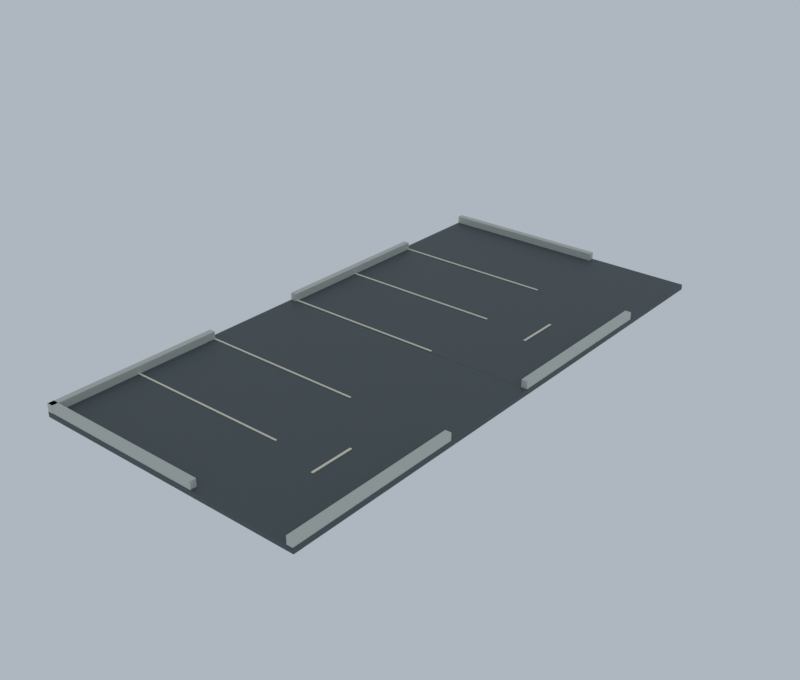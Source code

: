 # Source: facility.blend  (saved by Blender 4.3.34; exported with 4.5.12 LTS)
import bpy
from mathutils import Matrix  # noqa: F401  (used for matrix-valued properties, if any)

bpy.ops.wm.read_factory_settings(use_empty=True)
scene = bpy.context.scene
scene.name = 'Scene'

# ---- materials (node trees are filled in below, after node groups)
mat_asphalt = bpy.data.materials.new('asphalt')
mat_asphalt.diffuse_color = (0.298, 0.3373, 0.349, 1.0)
mat_paint = bpy.data.materials.new('paint')
mat_paint.diffuse_color = (0.9333, 0.9059, 0.8118, 1.0)
mat_curb = bpy.data.materials.new('curb')
mat_curb.diffuse_color = (0.7843, 0.7961, 0.7647, 1.0)

# ---- material node trees
mat_asphalt.use_nodes = True; mat_asphalt.node_tree.nodes.clear()
_N = mat_asphalt.node_tree.nodes; _L = mat_asphalt.node_tree.links
n0 = _N.new('ShaderNodeBsdfPrincipled'); n0.name = 'Principled BSDF'; n0.location = (10, 300)
n0.inputs[0].default_value = (0.07227, 0.09306, 0.0999, 1.0)
n0.inputs[2].default_value = 0.56
n1 = _N.new('ShaderNodeOutputMaterial'); n1.name = 'Material Output'; n1.location = (300, 300)
_L.new(n0.outputs[0], n1.inputs[0])
n1.is_active_output = True
mat_paint.use_nodes = True; mat_paint.node_tree.nodes.clear()
_N = mat_paint.node_tree.nodes; _L = mat_paint.node_tree.links
n0 = _N.new('ShaderNodeBsdfPrincipled'); n0.name = 'Principled BSDF'; n0.location = (10, 300)
n0.inputs[0].default_value = (0.855, 0.7991, 0.624, 1.0)
n0.inputs[2].default_value = 0.56
n1 = _N.new('ShaderNodeOutputMaterial'); n1.name = 'Material Output'; n1.location = (300, 300)
_L.new(n0.outputs[0], n1.inputs[0])
n1.is_active_output = True
mat_curb.use_nodes = True; mat_curb.node_tree.nodes.clear()
_N = mat_curb.node_tree.nodes; _L = mat_curb.node_tree.links
n0 = _N.new('ShaderNodeBsdfPrincipled'); n0.name = 'Principled BSDF'; n0.location = (10, 300)
n0.inputs[0].default_value = (0.5776, 0.5972, 0.5457, 1.0)
n0.inputs[2].default_value = 0.56
n1 = _N.new('ShaderNodeOutputMaterial'); n1.name = 'Material Output'; n1.location = (300, 300)
_L.new(n0.outputs[0], n1.inputs[0])
n1.is_active_output = True

# ---- world
world_world = bpy.data.worlds.new('World'); scene.world = world_world
world_world.use_nodes = True; world_world.node_tree.nodes.clear()
_N = world_world.node_tree.nodes; _L = world_world.node_tree.links
n0 = _N.new('ShaderNodeBackground'); n0.name = 'Background'; n0.location = (10, 300)
n0.inputs[0].default_value = (0.65, 0.72, 0.8, 1.0)
n0.inputs[1].default_value = 0.65
n1 = _N.new('ShaderNodeOutputWorld'); n1.name = 'World Output'; n1.location = (300, 300)
_L.new(n0.outputs[0], n1.inputs[0])
n1.is_active_output = True

# ---- meshes
me_asphalt = bpy.data.meshes.new('Asphalt')
me_asphalt.from_pydata([(-3.992, 0.008, 0.0), (-3.992, 0.0, 0.008), (-4.0, 0.008, 0.008), (-3.992, 0.0, 0.152), (-3.992, 0.008, 0.16), (-4.0, 0.008, 0.152), (-3.992, 7.992, 0.0), (-4.0, 7.992, 0.008), (-3.992, 8.0, 0.008), (-3.992, 7.992, 0.16), (-3.992, 8.0, 0.152), (-4.0, 7.992, 0.152), (3.992, 0.008, 0.0), (4.0, 0.008, 0.008), (3.992, 0.0, 0.008), (3.992, 0.008, 0.16), (3.992, 0.0, 0.152), (4.0, 0.008, 0.152), (3.992, 7.992, 0.0), (3.992, 8.0, 0.008), (4.0, 7.992, 0.008), (3.992, 7.992, 0.16), (4.0, 7.992, 0.152), (3.992, 8.0, 0.152)], [], [(14, 16, 3, 1), (20, 22, 17, 13), (21, 9, 4, 15), (2, 5, 11, 7), (8, 10, 23, 19), (0, 1, 2), (3, 4, 5), (6, 7, 8), (9, 10, 11), (12, 13, 14), (15, 16, 17), (18, 19, 20), (21, 22, 23), (6, 0, 2, 7), (1, 3, 5, 2), (4, 9, 11, 5), (10, 8, 7, 11), (18, 6, 8, 19), (9, 21, 23, 10), (22, 20, 19, 23), (12, 18, 20, 13), (21, 15, 17, 22), (16, 14, 13, 17), (0, 12, 14, 1), (15, 4, 3, 16), (6, 18, 12, 0)])
me_asphalt.materials.append(mat_asphalt)
me_asphalt.update()
me_bayline = bpy.data.meshes.new('BayLine')
me_bayline.from_pydata([(-3.992, 4.951, 0.1575), (-3.992, 4.942, 0.1655), (-4.0, 4.951, 0.1655), (-3.992, 4.942, 0.1745), (-3.992, 4.951, 0.1825), (-4.0, 4.951, 0.1745), (-3.992, 4.989, 0.1575), (-4.0, 4.989, 0.1655), (-3.992, 4.997, 0.1655), (-3.992, 4.989, 0.1825), (-3.992, 4.997, 0.1745), (-4.0, 4.989, 0.1745), (0.992, 4.951, 0.1575), (1.0, 4.951, 0.1655), (0.992, 4.942, 0.1655), (0.992, 4.951, 0.1825), (0.992, 4.942, 0.1745), (1.0, 4.951, 0.1745), (0.992, 4.989, 0.1575), (0.992, 4.997, 0.1655), (1.0, 4.989, 0.1655), (0.992, 4.989, 0.1825), (1.0, 4.989, 0.1745), (0.992, 4.997, 0.1745)], [], [(14, 16, 3, 1), (20, 22, 17, 13), (21, 9, 4, 15), (2, 5, 11, 7), (8, 10, 23, 19), (0, 1, 2), (3, 4, 5), (6, 7, 8), (9, 10, 11), (12, 13, 14), (15, 16, 17), (18, 19, 20), (21, 22, 23), (6, 0, 2, 7), (1, 3, 5, 2), (4, 9, 11, 5), (10, 8, 7, 11), (18, 6, 8, 19), (9, 21, 23, 10), (22, 20, 19, 23), (12, 18, 20, 13), (21, 15, 17, 22), (16, 14, 13, 17), (0, 12, 14, 1), (15, 4, 3, 16), (6, 18, 12, 0)])
me_bayline.materials.append(mat_paint)
me_bayline.update()
me_bayline_001 = bpy.data.meshes.new('BayLine.001')
me_bayline_001.from_pydata([(-3.992, 2.48, 0.1575), (-3.992, 2.473, 0.1655), (-4.0, 2.48, 0.1655), (-3.992, 2.473, 0.1745), (-3.992, 2.48, 0.1825), (-4.0, 2.48, 0.1745), (-3.992, 2.52, 0.1575), (-4.0, 2.52, 0.1655), (-3.992, 2.527, 0.1655), (-3.992, 2.52, 0.1825), (-3.992, 2.527, 0.1745), (-4.0, 2.52, 0.1745), (0.992, 2.48, 0.1575), (1.0, 2.48, 0.1655), (0.992, 2.473, 0.1655), (0.992, 2.48, 0.1825), (0.992, 2.473, 0.1745), (1.0, 2.48, 0.1745), (0.992, 2.52, 0.1575), (0.992, 2.527, 0.1655), (1.0, 2.52, 0.1655), (0.992, 2.52, 0.1825), (1.0, 2.52, 0.1745), (0.992, 2.527, 0.1745)], [], [(14, 16, 3, 1), (20, 22, 17, 13), (21, 9, 4, 15), (2, 5, 11, 7), (8, 10, 23, 19), (0, 1, 2), (3, 4, 5), (6, 7, 8), (9, 10, 11), (12, 13, 14), (15, 16, 17), (18, 19, 20), (21, 22, 23), (6, 0, 2, 7), (1, 3, 5, 2), (4, 9, 11, 5), (10, 8, 7, 11), (18, 6, 8, 19), (9, 21, 23, 10), (22, 20, 19, 23), (12, 18, 20, 13), (21, 15, 17, 22), (16, 14, 13, 17), (0, 12, 14, 1), (15, 4, 3, 16), (6, 18, 12, 0)])
me_bayline_001.materials.append(mat_paint)
me_bayline_001.update()
me_bayline_002 = bpy.data.meshes.new('BayLine.002')
me_bayline_002.from_pydata([(-3.992, 0.0405, 0.1575), (-3.992, 0.0325, 0.1655), (-4.0, 0.0405, 0.1655), (-3.992, 0.0325, 0.1745), (-3.992, 0.0405, 0.1825), (-4.0, 0.0405, 0.1745), (-3.992, 0.0795, 0.1575), (-4.0, 0.0795, 0.1655), (-3.992, 0.0875, 0.1655), (-3.992, 0.0795, 0.1825), (-3.992, 0.0875, 0.1745), (-4.0, 0.0795, 0.1745), (0.992, 0.0405, 0.1575), (1.0, 0.0405, 0.1655), (0.992, 0.0325, 0.1655), (0.992, 0.0405, 0.1825), (0.992, 0.0325, 0.1745), (1.0, 0.0405, 0.1745), (0.992, 0.0795, 0.1575), (0.992, 0.0875, 0.1655), (1.0, 0.0795, 0.1655), (0.992, 0.0795, 0.1825), (1.0, 0.0795, 0.1745), (0.992, 0.0875, 0.1745)], [], [(14, 16, 3, 1), (20, 22, 17, 13), (21, 9, 4, 15), (2, 5, 11, 7), (8, 10, 23, 19), (0, 1, 2), (3, 4, 5), (6, 7, 8), (9, 10, 11), (12, 13, 14), (15, 16, 17), (18, 19, 20), (21, 22, 23), (6, 0, 2, 7), (1, 3, 5, 2), (4, 9, 11, 5), (10, 8, 7, 11), (18, 6, 8, 19), (9, 21, 23, 10), (22, 20, 19, 23), (12, 18, 20, 13), (21, 15, 17, 22), (16, 14, 13, 17), (0, 12, 14, 1), (15, 4, 3, 16), (6, 18, 12, 0)])
me_bayline_002.materials.append(mat_paint)
me_bayline_002.update()
me_bayback = bpy.data.meshes.new('BayBack')
me_bayback.from_pydata([(-3.9, 0.038, 0.1575), (-3.9, 0.03, 0.1655), (-3.908, 0.038, 0.1655), (-3.9, 0.03, 0.1745), (-3.9, 0.038, 0.1825), (-3.908, 0.038, 0.1745), (-3.9, 4.962, 0.1575), (-3.908, 4.962, 0.1655), (-3.9, 4.97, 0.1655), (-3.9, 4.962, 0.1825), (-3.9, 4.97, 0.1745), (-3.908, 4.962, 0.1745), (-3.861, 0.038, 0.1575), (-3.853, 0.038, 0.1655), (-3.861, 0.03, 0.1655), (-3.861, 0.038, 0.1825), (-3.861, 0.03, 0.1745), (-3.853, 0.038, 0.1745), (-3.861, 4.962, 0.1575), (-3.861, 4.97, 0.1655), (-3.853, 4.962, 0.1655), (-3.861, 4.962, 0.1825), (-3.853, 4.962, 0.1745), (-3.861, 4.97, 0.1745)], [], [(14, 16, 3, 1), (20, 22, 17, 13), (21, 9, 4, 15), (2, 5, 11, 7), (8, 10, 23, 19), (0, 1, 2), (3, 4, 5), (6, 7, 8), (9, 10, 11), (12, 13, 14), (15, 16, 17), (18, 19, 20), (21, 22, 23), (6, 0, 2, 7), (1, 3, 5, 2), (4, 9, 11, 5), (10, 8, 7, 11), (18, 6, 8, 19), (9, 21, 23, 10), (22, 20, 19, 23), (12, 18, 20, 13), (21, 15, 17, 22), (16, 14, 13, 17), (0, 12, 14, 1), (15, 4, 3, 16), (6, 18, 12, 0)])
me_bayback.materials.append(mat_paint)
me_bayback.update()
me_aisledash = bpy.data.meshes.new('AisleDash')
me_aisledash.from_pydata([(2.473, 2.083, 0.1575), (2.473, 2.075, 0.1655), (2.465, 2.083, 0.1655), (2.473, 2.075, 0.1745), (2.473, 2.083, 0.1825), (2.465, 2.083, 0.1745), (2.473, 3.317, 0.1575), (2.465, 3.317, 0.1655), (2.473, 3.325, 0.1655), (2.473, 3.317, 0.1825), (2.473, 3.325, 0.1745), (2.465, 3.317, 0.1745), (2.527, 2.083, 0.1575), (2.535, 2.083, 0.1655), (2.527, 2.075, 0.1655), (2.527, 2.083, 0.1825), (2.527, 2.075, 0.1745), (2.535, 2.083, 0.1745), (2.527, 3.317, 0.1575), (2.527, 3.325, 0.1655), (2.535, 3.317, 0.1655), (2.527, 3.317, 0.1825), (2.535, 3.317, 0.1745), (2.527, 3.325, 0.1745)], [], [(14, 16, 3, 1), (20, 22, 17, 13), (21, 9, 4, 15), (2, 5, 11, 7), (8, 10, 23, 19), (0, 1, 2), (3, 4, 5), (6, 7, 8), (9, 10, 11), (12, 13, 14), (15, 16, 17), (18, 19, 20), (21, 22, 23), (6, 0, 2, 7), (1, 3, 5, 2), (4, 9, 11, 5), (10, 8, 7, 11), (18, 6, 8, 19), (9, 21, 23, 10), (22, 20, 19, 23), (12, 18, 20, 13), (21, 15, 17, 22), (16, 14, 13, 17), (0, 12, 14, 1), (15, 4, 3, 16), (6, 18, 12, 0)])
me_aisledash.materials.append(mat_paint)
me_aisledash.update()
me_outercurb = bpy.data.meshes.new('OuterCurb')
me_outercurb.from_pydata([(-3.992, 7.818, 0.125), (-3.992, 7.81, 0.133), (-4.0, 7.818, 0.133), (-3.992, 7.81, 0.367), (-3.992, 7.818, 0.375), (-4.0, 7.818, 0.367), (-3.992, 7.982, 0.125), (-4.0, 7.982, 0.133), (-3.992, 7.99, 0.133), (-3.992, 7.982, 0.375), (-3.992, 7.99, 0.367), (-4.0, 7.982, 0.367), (0.992, 7.818, 0.125), (1.0, 7.818, 0.133), (0.992, 7.81, 0.133), (0.992, 7.818, 0.375), (0.992, 7.81, 0.367), (1.0, 7.818, 0.367), (0.992, 7.982, 0.125), (0.992, 7.99, 0.133), (1.0, 7.982, 0.133), (0.992, 7.982, 0.375), (1.0, 7.982, 0.367), (0.992, 7.99, 0.367)], [], [(14, 16, 3, 1), (20, 22, 17, 13), (21, 9, 4, 15), (2, 5, 11, 7), (8, 10, 23, 19), (0, 1, 2), (3, 4, 5), (6, 7, 8), (9, 10, 11), (12, 13, 14), (15, 16, 17), (18, 19, 20), (21, 22, 23), (6, 0, 2, 7), (1, 3, 5, 2), (4, 9, 11, 5), (10, 8, 7, 11), (18, 6, 8, 19), (9, 21, 23, 10), (22, 20, 19, 23), (12, 18, 20, 13), (21, 15, 17, 22), (16, 14, 13, 17), (0, 12, 14, 1), (15, 4, 3, 16), (6, 18, 12, 0)])
me_outercurb.materials.append(mat_curb)
me_outercurb.update()
me_outercurb_001 = bpy.data.meshes.new('OuterCurb.001')
me_outercurb_001.from_pydata([(3.818, 0.008, 0.125), (3.818, 0.0, 0.133), (3.81, 0.008, 0.133), (3.818, 0.0, 0.367), (3.818, 0.008, 0.375), (3.81, 0.008, 0.367), (3.818, 4.992, 0.125), (3.81, 4.992, 0.133), (3.818, 5.0, 0.133), (3.818, 4.992, 0.375), (3.818, 5.0, 0.367), (3.81, 4.992, 0.367), (3.982, 0.008, 0.125), (3.99, 0.008, 0.133), (3.982, 0.0, 0.133), (3.982, 0.008, 0.375), (3.982, 0.0, 0.367), (3.99, 0.008, 0.367), (3.982, 4.992, 0.125), (3.982, 5.0, 0.133), (3.99, 4.992, 0.133), (3.982, 4.992, 0.375), (3.99, 4.992, 0.367), (3.982, 5.0, 0.367)], [], [(14, 16, 3, 1), (20, 22, 17, 13), (21, 9, 4, 15), (2, 5, 11, 7), (8, 10, 23, 19), (0, 1, 2), (3, 4, 5), (6, 7, 8), (9, 10, 11), (12, 13, 14), (15, 16, 17), (18, 19, 20), (21, 22, 23), (6, 0, 2, 7), (1, 3, 5, 2), (4, 9, 11, 5), (10, 8, 7, 11), (18, 6, 8, 19), (9, 21, 23, 10), (22, 20, 19, 23), (12, 18, 20, 13), (21, 15, 17, 22), (16, 14, 13, 17), (0, 12, 14, 1), (15, 4, 3, 16), (6, 18, 12, 0)])
me_outercurb_001.materials.append(mat_curb)
me_outercurb_001.update()
me_outercurb_002 = bpy.data.meshes.new('OuterCurb.002')
me_outercurb_002.from_pydata([(-3.982, 0.008, 0.125), (-3.982, 0.0, 0.133), (-3.99, 0.008, 0.133), (-3.982, 0.0, 0.367), (-3.982, 0.008, 0.375), (-3.99, 0.008, 0.367), (-3.982, 4.992, 0.125), (-3.99, 4.992, 0.133), (-3.982, 5.0, 0.133), (-3.982, 4.992, 0.375), (-3.982, 5.0, 0.367), (-3.99, 4.992, 0.367), (-3.818, 0.008, 0.125), (-3.81, 0.008, 0.133), (-3.818, 0.0, 0.133), (-3.818, 0.008, 0.375), (-3.818, 0.0, 0.367), (-3.81, 0.008, 0.367), (-3.818, 4.992, 0.125), (-3.818, 5.0, 0.133), (-3.81, 4.992, 0.133), (-3.818, 4.992, 0.375), (-3.81, 4.992, 0.367), (-3.818, 5.0, 0.367)], [], [(14, 16, 3, 1), (20, 22, 17, 13), (21, 9, 4, 15), (2, 5, 11, 7), (8, 10, 23, 19), (0, 1, 2), (3, 4, 5), (6, 7, 8), (9, 10, 11), (12, 13, 14), (15, 16, 17), (18, 19, 20), (21, 22, 23), (6, 0, 2, 7), (1, 3, 5, 2), (4, 9, 11, 5), (10, 8, 7, 11), (18, 6, 8, 19), (9, 21, 23, 10), (22, 20, 19, 23), (12, 18, 20, 13), (21, 15, 17, 22), (16, 14, 13, 17), (0, 12, 14, 1), (15, 4, 3, 16), (6, 18, 12, 0)])
me_outercurb_002.materials.append(mat_curb)
me_outercurb_002.update()
me_asphalt_001 = bpy.data.meshes.new('Asphalt.001')
me_asphalt_001.from_pydata([(-3.992, -7.992, 0.0), (-3.992, -8.0, 0.008), (-4.0, -7.992, 0.008), (-3.992, -8.0, 0.152), (-3.992, -7.992, 0.16), (-4.0, -7.992, 0.152), (-3.992, -0.008, 0.0), (-4.0, -0.008, 0.008), (-3.992, 0.0, 0.008), (-3.992, -0.008, 0.16), (-3.992, 0.0, 0.152), (-4.0, -0.008, 0.152), (3.992, -7.992, 0.0), (4.0, -7.992, 0.008), (3.992, -8.0, 0.008), (3.992, -7.992, 0.16), (3.992, -8.0, 0.152), (4.0, -7.992, 0.152), (3.992, -0.008, 0.0), (3.992, 0.0, 0.008), (4.0, -0.008, 0.008), (3.992, -0.008, 0.16), (4.0, -0.008, 0.152), (3.992, 0.0, 0.152)], [], [(14, 16, 3, 1), (20, 22, 17, 13), (21, 9, 4, 15), (2, 5, 11, 7), (8, 10, 23, 19), (0, 1, 2), (3, 4, 5), (6, 7, 8), (9, 10, 11), (12, 13, 14), (15, 16, 17), (18, 19, 20), (21, 22, 23), (6, 0, 2, 7), (1, 3, 5, 2), (4, 9, 11, 5), (10, 8, 7, 11), (18, 6, 8, 19), (9, 21, 23, 10), (22, 20, 19, 23), (12, 18, 20, 13), (21, 15, 17, 22), (16, 14, 13, 17), (0, 12, 14, 1), (15, 4, 3, 16), (6, 18, 12, 0)])
me_asphalt_001.materials.append(mat_asphalt)
me_asphalt_001.update()
me_bayline_003 = bpy.data.meshes.new('BayLine.003')
me_bayline_003.from_pydata([(-3.992, -3.049, 0.1575), (-3.992, -3.057, 0.1655), (-4.0, -3.049, 0.1655), (-3.992, -3.057, 0.1745), (-3.992, -3.049, 0.1825), (-4.0, -3.049, 0.1745), (-3.992, -3.01, 0.1575), (-4.0, -3.01, 0.1655), (-3.992, -3.003, 0.1655), (-3.992, -3.01, 0.1825), (-3.992, -3.003, 0.1745), (-4.0, -3.01, 0.1745), (0.992, -3.049, 0.1575), (1.0, -3.049, 0.1655), (0.992, -3.057, 0.1655), (0.992, -3.049, 0.1825), (0.992, -3.057, 0.1745), (1.0, -3.049, 0.1745), (0.992, -3.01, 0.1575), (0.992, -3.003, 0.1655), (1.0, -3.01, 0.1655), (0.992, -3.01, 0.1825), (1.0, -3.01, 0.1745), (0.992, -3.003, 0.1745)], [], [(14, 16, 3, 1), (20, 22, 17, 13), (21, 9, 4, 15), (2, 5, 11, 7), (8, 10, 23, 19), (0, 1, 2), (3, 4, 5), (6, 7, 8), (9, 10, 11), (12, 13, 14), (15, 16, 17), (18, 19, 20), (21, 22, 23), (6, 0, 2, 7), (1, 3, 5, 2), (4, 9, 11, 5), (10, 8, 7, 11), (18, 6, 8, 19), (9, 21, 23, 10), (22, 20, 19, 23), (12, 18, 20, 13), (21, 15, 17, 22), (16, 14, 13, 17), (0, 12, 14, 1), (15, 4, 3, 16), (6, 18, 12, 0)])
me_bayline_003.materials.append(mat_paint)
me_bayline_003.update()
me_bayline_004 = bpy.data.meshes.new('BayLine.004')
me_bayline_004.from_pydata([(-3.992, -5.519, 0.1575), (-3.992, -5.528, 0.1655), (-4.0, -5.519, 0.1655), (-3.992, -5.528, 0.1745), (-3.992, -5.519, 0.1825), (-4.0, -5.519, 0.1745), (-3.992, -5.481, 0.1575), (-4.0, -5.481, 0.1655), (-3.992, -5.472, 0.1655), (-3.992, -5.481, 0.1825), (-3.992, -5.472, 0.1745), (-4.0, -5.481, 0.1745), (0.992, -5.519, 0.1575), (1.0, -5.519, 0.1655), (0.992, -5.528, 0.1655), (0.992, -5.519, 0.1825), (0.992, -5.528, 0.1745), (1.0, -5.519, 0.1745), (0.992, -5.481, 0.1575), (0.992, -5.472, 0.1655), (1.0, -5.481, 0.1655), (0.992, -5.481, 0.1825), (1.0, -5.481, 0.1745), (0.992, -5.472, 0.1745)], [], [(14, 16, 3, 1), (20, 22, 17, 13), (21, 9, 4, 15), (2, 5, 11, 7), (8, 10, 23, 19), (0, 1, 2), (3, 4, 5), (6, 7, 8), (9, 10, 11), (12, 13, 14), (15, 16, 17), (18, 19, 20), (21, 22, 23), (6, 0, 2, 7), (1, 3, 5, 2), (4, 9, 11, 5), (10, 8, 7, 11), (18, 6, 8, 19), (9, 21, 23, 10), (22, 20, 19, 23), (12, 18, 20, 13), (21, 15, 17, 22), (16, 14, 13, 17), (0, 12, 14, 1), (15, 4, 3, 16), (6, 18, 12, 0)])
me_bayline_004.materials.append(mat_paint)
me_bayline_004.update()
me_bayline_005 = bpy.data.meshes.new('BayLine.005')
me_bayline_005.from_pydata([(-3.992, -7.959, 0.1575), (-3.992, -7.968, 0.1655), (-4.0, -7.959, 0.1655), (-3.992, -7.968, 0.1745), (-3.992, -7.959, 0.1825), (-4.0, -7.959, 0.1745), (-3.992, -7.921, 0.1575), (-4.0, -7.921, 0.1655), (-3.992, -7.912, 0.1655), (-3.992, -7.921, 0.1825), (-3.992, -7.912, 0.1745), (-4.0, -7.921, 0.1745), (0.992, -7.959, 0.1575), (1.0, -7.959, 0.1655), (0.992, -7.968, 0.1655), (0.992, -7.959, 0.1825), (0.992, -7.968, 0.1745), (1.0, -7.959, 0.1745), (0.992, -7.921, 0.1575), (0.992, -7.912, 0.1655), (1.0, -7.921, 0.1655), (0.992, -7.921, 0.1825), (1.0, -7.921, 0.1745), (0.992, -7.912, 0.1745)], [], [(14, 16, 3, 1), (20, 22, 17, 13), (21, 9, 4, 15), (2, 5, 11, 7), (8, 10, 23, 19), (0, 1, 2), (3, 4, 5), (6, 7, 8), (9, 10, 11), (12, 13, 14), (15, 16, 17), (18, 19, 20), (21, 22, 23), (6, 0, 2, 7), (1, 3, 5, 2), (4, 9, 11, 5), (10, 8, 7, 11), (18, 6, 8, 19), (9, 21, 23, 10), (22, 20, 19, 23), (12, 18, 20, 13), (21, 15, 17, 22), (16, 14, 13, 17), (0, 12, 14, 1), (15, 4, 3, 16), (6, 18, 12, 0)])
me_bayline_005.materials.append(mat_paint)
me_bayline_005.update()
me_bayback_001 = bpy.data.meshes.new('BayBack.001')
me_bayback_001.from_pydata([(-3.9, -7.962, 0.1575), (-3.9, -7.97, 0.1655), (-3.908, -7.962, 0.1655), (-3.9, -7.97, 0.1745), (-3.9, -7.962, 0.1825), (-3.908, -7.962, 0.1745), (-3.9, -3.038, 0.1575), (-3.908, -3.038, 0.1655), (-3.9, -3.03, 0.1655), (-3.9, -3.038, 0.1825), (-3.9, -3.03, 0.1745), (-3.908, -3.038, 0.1745), (-3.861, -7.962, 0.1575), (-3.853, -7.962, 0.1655), (-3.861, -7.97, 0.1655), (-3.861, -7.962, 0.1825), (-3.861, -7.97, 0.1745), (-3.853, -7.962, 0.1745), (-3.861, -3.038, 0.1575), (-3.861, -3.03, 0.1655), (-3.853, -3.038, 0.1655), (-3.861, -3.038, 0.1825), (-3.853, -3.038, 0.1745), (-3.861, -3.03, 0.1745)], [], [(14, 16, 3, 1), (20, 22, 17, 13), (21, 9, 4, 15), (2, 5, 11, 7), (8, 10, 23, 19), (0, 1, 2), (3, 4, 5), (6, 7, 8), (9, 10, 11), (12, 13, 14), (15, 16, 17), (18, 19, 20), (21, 22, 23), (6, 0, 2, 7), (1, 3, 5, 2), (4, 9, 11, 5), (10, 8, 7, 11), (18, 6, 8, 19), (9, 21, 23, 10), (22, 20, 19, 23), (12, 18, 20, 13), (21, 15, 17, 22), (16, 14, 13, 17), (0, 12, 14, 1), (15, 4, 3, 16), (6, 18, 12, 0)])
me_bayback_001.materials.append(mat_paint)
me_bayback_001.update()
me_aisledash_001 = bpy.data.meshes.new('AisleDash.001')
me_aisledash_001.from_pydata([(2.473, -5.917, 0.1575), (2.473, -5.925, 0.1655), (2.465, -5.917, 0.1655), (2.473, -5.925, 0.1745), (2.473, -5.917, 0.1825), (2.465, -5.917, 0.1745), (2.473, -4.683, 0.1575), (2.465, -4.683, 0.1655), (2.473, -4.675, 0.1655), (2.473, -4.683, 0.1825), (2.473, -4.675, 0.1745), (2.465, -4.683, 0.1745), (2.527, -5.917, 0.1575), (2.535, -5.917, 0.1655), (2.527, -5.925, 0.1655), (2.527, -5.917, 0.1825), (2.527, -5.925, 0.1745), (2.535, -5.917, 0.1745), (2.527, -4.683, 0.1575), (2.527, -4.675, 0.1655), (2.535, -4.683, 0.1655), (2.527, -4.683, 0.1825), (2.535, -4.683, 0.1745), (2.527, -4.675, 0.1745)], [], [(14, 16, 3, 1), (20, 22, 17, 13), (21, 9, 4, 15), (2, 5, 11, 7), (8, 10, 23, 19), (0, 1, 2), (3, 4, 5), (6, 7, 8), (9, 10, 11), (12, 13, 14), (15, 16, 17), (18, 19, 20), (21, 22, 23), (6, 0, 2, 7), (1, 3, 5, 2), (4, 9, 11, 5), (10, 8, 7, 11), (18, 6, 8, 19), (9, 21, 23, 10), (22, 20, 19, 23), (12, 18, 20, 13), (21, 15, 17, 22), (16, 14, 13, 17), (0, 12, 14, 1), (15, 4, 3, 16), (6, 18, 12, 0)])
me_aisledash_001.materials.append(mat_paint)
me_aisledash_001.update()
me_outercurb_003 = bpy.data.meshes.new('OuterCurb.003')
me_outercurb_003.from_pydata([(3.818, -7.992, 0.125), (3.818, -8.0, 0.133), (3.81, -7.992, 0.133), (3.818, -8.0, 0.367), (3.818, -7.992, 0.375), (3.81, -7.992, 0.367), (3.818, -3.008, 0.125), (3.81, -3.008, 0.133), (3.818, -3.0, 0.133), (3.818, -3.008, 0.375), (3.818, -3.0, 0.367), (3.81, -3.008, 0.367), (3.982, -7.992, 0.125), (3.99, -7.992, 0.133), (3.982, -8.0, 0.133), (3.982, -7.992, 0.375), (3.982, -8.0, 0.367), (3.99, -7.992, 0.367), (3.982, -3.008, 0.125), (3.982, -3.0, 0.133), (3.99, -3.008, 0.133), (3.982, -3.008, 0.375), (3.99, -3.008, 0.367), (3.982, -3.0, 0.367)], [], [(14, 16, 3, 1), (20, 22, 17, 13), (21, 9, 4, 15), (2, 5, 11, 7), (8, 10, 23, 19), (0, 1, 2), (3, 4, 5), (6, 7, 8), (9, 10, 11), (12, 13, 14), (15, 16, 17), (18, 19, 20), (21, 22, 23), (6, 0, 2, 7), (1, 3, 5, 2), (4, 9, 11, 5), (10, 8, 7, 11), (18, 6, 8, 19), (9, 21, 23, 10), (22, 20, 19, 23), (12, 18, 20, 13), (21, 15, 17, 22), (16, 14, 13, 17), (0, 12, 14, 1), (15, 4, 3, 16), (6, 18, 12, 0)])
me_outercurb_003.materials.append(mat_curb)
me_outercurb_003.update()
me_outercurb_004 = bpy.data.meshes.new('OuterCurb.004')
me_outercurb_004.from_pydata([(-3.992, -7.982, 0.125), (-3.992, -7.99, 0.133), (-4.0, -7.982, 0.133), (-3.992, -7.99, 0.367), (-3.992, -7.982, 0.375), (-4.0, -7.982, 0.367), (-3.992, -7.818, 0.125), (-4.0, -7.818, 0.133), (-3.992, -7.81, 0.133), (-3.992, -7.818, 0.375), (-3.992, -7.81, 0.367), (-4.0, -7.818, 0.367), (0.992, -7.982, 0.125), (1.0, -7.982, 0.133), (0.992, -7.99, 0.133), (0.992, -7.982, 0.375), (0.992, -7.99, 0.367), (1.0, -7.982, 0.367), (0.992, -7.818, 0.125), (0.992, -7.81, 0.133), (1.0, -7.818, 0.133), (0.992, -7.818, 0.375), (1.0, -7.818, 0.367), (0.992, -7.81, 0.367)], [], [(14, 16, 3, 1), (20, 22, 17, 13), (21, 9, 4, 15), (2, 5, 11, 7), (8, 10, 23, 19), (0, 1, 2), (3, 4, 5), (6, 7, 8), (9, 10, 11), (12, 13, 14), (15, 16, 17), (18, 19, 20), (21, 22, 23), (6, 0, 2, 7), (1, 3, 5, 2), (4, 9, 11, 5), (10, 8, 7, 11), (18, 6, 8, 19), (9, 21, 23, 10), (22, 20, 19, 23), (12, 18, 20, 13), (21, 15, 17, 22), (16, 14, 13, 17), (0, 12, 14, 1), (15, 4, 3, 16), (6, 18, 12, 0)])
me_outercurb_004.materials.append(mat_curb)
me_outercurb_004.update()
me_outercurb_005 = bpy.data.meshes.new('OuterCurb.005')
me_outercurb_005.from_pydata([(-3.982, -7.992, 0.125), (-3.982, -8.0, 0.133), (-3.99, -7.992, 0.133), (-3.982, -8.0, 0.367), (-3.982, -7.992, 0.375), (-3.99, -7.992, 0.367), (-3.982, -3.008, 0.125), (-3.99, -3.008, 0.133), (-3.982, -3.0, 0.133), (-3.982, -3.008, 0.375), (-3.982, -3.0, 0.367), (-3.99, -3.008, 0.367), (-3.818, -7.992, 0.125), (-3.81, -7.992, 0.133), (-3.818, -8.0, 0.133), (-3.818, -7.992, 0.375), (-3.818, -8.0, 0.367), (-3.81, -7.992, 0.367), (-3.818, -3.008, 0.125), (-3.818, -3.0, 0.133), (-3.81, -3.008, 0.133), (-3.818, -3.008, 0.375), (-3.81, -3.008, 0.367), (-3.818, -3.0, 0.367)], [], [(14, 16, 3, 1), (20, 22, 17, 13), (21, 9, 4, 15), (2, 5, 11, 7), (8, 10, 23, 19), (0, 1, 2), (3, 4, 5), (6, 7, 8), (9, 10, 11), (12, 13, 14), (15, 16, 17), (18, 19, 20), (21, 22, 23), (6, 0, 2, 7), (1, 3, 5, 2), (4, 9, 11, 5), (10, 8, 7, 11), (18, 6, 8, 19), (9, 21, 23, 10), (22, 20, 19, 23), (12, 18, 20, 13), (21, 15, 17, 22), (16, 14, 13, 17), (0, 12, 14, 1), (15, 4, 3, 16), (6, 18, 12, 0)])
me_outercurb_005.materials.append(mat_curb)
me_outercurb_005.update()

# ---- objects
ob_facilityroot = bpy.data.objects.new('FacilityRoot', None)
ob_asphalt = bpy.data.objects.new('Asphalt', me_asphalt)
ob_bayline = bpy.data.objects.new('BayLine', me_bayline)
ob_bayline_001 = bpy.data.objects.new('BayLine.001', me_bayline_001)
ob_bayline_002 = bpy.data.objects.new('BayLine.002', me_bayline_002)
ob_bayback = bpy.data.objects.new('BayBack', me_bayback)
ob_aisledash = bpy.data.objects.new('AisleDash', me_aisledash)
ob_outercurb = bpy.data.objects.new('OuterCurb', me_outercurb)
ob_outercurb_001 = bpy.data.objects.new('OuterCurb.001', me_outercurb_001)
ob_outercurb_002 = bpy.data.objects.new('OuterCurb.002', me_outercurb_002)
ob_asphalt_001 = bpy.data.objects.new('Asphalt.001', me_asphalt_001)
ob_bayline_003 = bpy.data.objects.new('BayLine.003', me_bayline_003)
ob_bayline_004 = bpy.data.objects.new('BayLine.004', me_bayline_004)
ob_bayline_005 = bpy.data.objects.new('BayLine.005', me_bayline_005)
ob_bayback_001 = bpy.data.objects.new('BayBack.001', me_bayback_001)
ob_aisledash_001 = bpy.data.objects.new('AisleDash.001', me_aisledash_001)
ob_outercurb_003 = bpy.data.objects.new('OuterCurb.003', me_outercurb_003)
ob_outercurb_004 = bpy.data.objects.new('OuterCurb.004', me_outercurb_004)
ob_outercurb_005 = bpy.data.objects.new('OuterCurb.005', me_outercurb_005)

# ---- transforms, parenting, visibility, modifiers, constraints
ob_facilityroot.location = (0.0, 0.0, 0.0)
ob_facilityroot.empty_display_size = 0.1
ob_asphalt.parent = ob_facilityroot
ob_asphalt.location = (0.0, 0.0, 0.0)
ob_bayline.parent = ob_facilityroot
ob_bayline.location = (0.0, 0.0, 0.0)
ob_bayline_001.parent = ob_facilityroot
ob_bayline_001.location = (0.0, 0.0, 0.0)
ob_bayline_002.parent = ob_facilityroot
ob_bayline_002.location = (0.0, 0.0, 0.0)
ob_bayback.parent = ob_facilityroot
ob_bayback.location = (0.0, 0.0, 0.0)
ob_aisledash.parent = ob_facilityroot
ob_aisledash.location = (0.0, 0.0, 0.0)
ob_outercurb.parent = ob_facilityroot
ob_outercurb.location = (0.0, 0.0, 0.0)
ob_outercurb_001.parent = ob_facilityroot
ob_outercurb_001.location = (0.0, 0.0, 0.0)
ob_outercurb_002.parent = ob_facilityroot
ob_outercurb_002.location = (0.0, 0.0, 0.0)
ob_asphalt_001.parent = ob_facilityroot
ob_asphalt_001.location = (0.0, 0.0, 0.0)
ob_bayline_003.parent = ob_facilityroot
ob_bayline_003.location = (0.0, 0.0, 0.0)
ob_bayline_004.parent = ob_facilityroot
ob_bayline_004.location = (0.0, 0.0, 0.0)
ob_bayline_005.parent = ob_facilityroot
ob_bayline_005.location = (0.0, 0.0, 0.0)
ob_bayback_001.parent = ob_facilityroot
ob_bayback_001.location = (0.0, 0.0, 0.0)
ob_aisledash_001.parent = ob_facilityroot
ob_aisledash_001.location = (0.0, 0.0, 0.0)
ob_outercurb_003.parent = ob_facilityroot
ob_outercurb_003.location = (0.0, 0.0, 0.0)
ob_outercurb_004.parent = ob_facilityroot
ob_outercurb_004.location = (0.0, 0.0, 0.0)
ob_outercurb_005.parent = ob_facilityroot
ob_outercurb_005.location = (0.0, 0.0, 0.0)

# ---- collection membership
scene.collection.objects.link(ob_facilityroot)
scene.collection.objects.link(ob_asphalt)
scene.collection.objects.link(ob_bayline)
scene.collection.objects.link(ob_bayline_001)
scene.collection.objects.link(ob_bayline_002)
scene.collection.objects.link(ob_bayback)
scene.collection.objects.link(ob_aisledash)
scene.collection.objects.link(ob_outercurb)
scene.collection.objects.link(ob_outercurb_001)
scene.collection.objects.link(ob_outercurb_002)
scene.collection.objects.link(ob_asphalt_001)
scene.collection.objects.link(ob_bayline_003)
scene.collection.objects.link(ob_bayline_004)
scene.collection.objects.link(ob_bayline_005)
scene.collection.objects.link(ob_bayback_001)
scene.collection.objects.link(ob_aisledash_001)
scene.collection.objects.link(ob_outercurb_003)
scene.collection.objects.link(ob_outercurb_004)
scene.collection.objects.link(ob_outercurb_005)

# ---- scene / render settings (as saved in the file)
scene.frame_start = 1; scene.frame_end = 250; scene.frame_set(1)
scene.render.engine = 'CYCLES'
scene.render.resolution_x = 800
scene.render.resolution_y = 680
scene.render.film_transparent = True
scene.cycles.use_denoising = False
scene.cycles.samples = 24
scene.view_settings.view_transform = 'Standard'
bpy.context.view_layer.update()

# ---- added for rendering (the .blend has no active camera): camera
cam_auto = bpy.data.cameras.new('AutoCamera')
cam_auto.lens = 50.0
cam_auto.sensor_width = 36.0
cam_auto.clip_end = 1000.0
ob_auto_camera = bpy.data.objects.new('AutoCamera', cam_auto)
scene.collection.objects.link(ob_auto_camera)
ob_auto_camera.location = (16.5546, -19.8655, 13.4311)
ob_auto_camera.rotation_euler = (1.09748, -7.21219e-08, 0.694738)
scene.camera = ob_auto_camera
bpy.context.view_layer.update()
